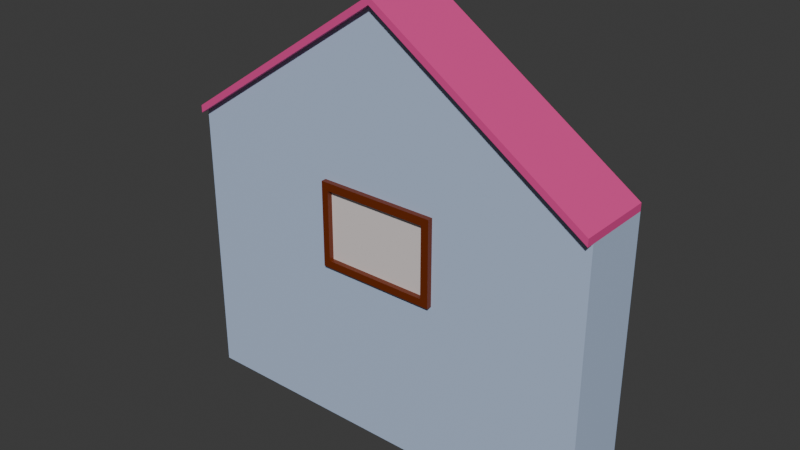 # Source: HouseFacade.blend  (saved by Blender 4.5.88; exported with 4.5.12 LTS)
import bpy
from mathutils import Matrix  # noqa: F401  (used for matrix-valued properties, if any)

bpy.ops.wm.read_factory_settings(use_empty=True)
scene = bpy.context.scene
scene.name = 'Scene'

# ---- collections
col_collection = bpy.data.collections.new('Collection'); scene.collection.children.link(col_collection)

# ---- materials (node trees are filled in below, after node groups)
mat_wall = bpy.data.materials.new('Wall')
mat_wall.alpha_threshold = 0.0
mat_wall.roughness = 0.5
mat_wall.line_color = (0.0, 0.0, 0.0, 1.0)
mat_window = bpy.data.materials.new('Window')
mat_glass = bpy.data.materials.new('Glass')
mat_roof = bpy.data.materials.new('Roof')

# ---- material node trees
mat_wall.use_nodes = True; mat_wall.node_tree.nodes.clear()
_N = mat_wall.node_tree.nodes; _L = mat_wall.node_tree.links
n0 = _N.new('ShaderNodeOutputMaterial'); n0.name = 'Material Output'; n0.location = (200, 100)
n1 = _N.new('ShaderNodeBsdfPrincipled'); n1.name = 'Principled BSDF'; n1.location = (-200, 100)
n1.inputs[0].default_value = (0.4735, 0.5877, 0.8003, 1.0)
n1.inputs[3].default_value = 1.45
_L.new(n1.outputs[0], n0.inputs[0])
n0.is_active_output = True
mat_window.use_nodes = True; mat_window.node_tree.nodes.clear()
_N = mat_window.node_tree.nodes; _L = mat_window.node_tree.links
n0 = _N.new('ShaderNodeBsdfPrincipled'); n0.name = 'Principled BSDF'; n0.location = (-200, 100)
n0.inputs[0].default_value = (0.1574, 0.02307, 0.0006858, 1.0)
n1 = _N.new('ShaderNodeOutputMaterial'); n1.name = 'Material Output'; n1.location = (200, 100)
_L.new(n0.outputs[0], n1.inputs[0])
n1.is_active_output = True
mat_glass.use_nodes = True; mat_glass.node_tree.nodes.clear()
_N = mat_glass.node_tree.nodes; _L = mat_glass.node_tree.links
n0 = _N.new('ShaderNodeBsdfPrincipled'); n0.name = 'Principled BSDF'; n0.location = (-200, 100)
n0.inputs[0].default_value = (0.8004, 0.7252, 0.7117, 0.08518)
n1 = _N.new('ShaderNodeOutputMaterial'); n1.name = 'Material Output'; n1.location = (200, 100)
_L.new(n0.outputs[0], n1.inputs[0])
n1.is_active_output = True
mat_roof.use_nodes = True; mat_roof.node_tree.nodes.clear()
_N = mat_roof.node_tree.nodes; _L = mat_roof.node_tree.links
n0 = _N.new('ShaderNodeBsdfPrincipled'); n0.name = 'Principled BSDF'; n0.location = (-200, 100)
n0.inputs[0].default_value = (0.8005, 0.06742, 0.2971, 1.0)
n1 = _N.new('ShaderNodeOutputMaterial'); n1.name = 'Material Output'; n1.location = (200, 100)
_L.new(n0.outputs[0], n1.inputs[0])
n1.is_active_output = True

# ---- world
world_world = bpy.data.worlds.new('World'); scene.world = world_world
world_world.use_nodes = True; world_world.node_tree.nodes.clear()
_N = world_world.node_tree.nodes; _L = world_world.node_tree.links
n0 = _N.new('ShaderNodeOutputWorld'); n0.name = 'World Output'; n0.location = (200, 100)
n1 = _N.new('ShaderNodeBackground'); n1.name = 'Background'; n1.location = (-200, 100)
n1.inputs[0].default_value = (0.05088, 0.05088, 0.05088, 1.0)
_L.new(n1.outputs[0], n0.inputs[0])
n0.is_active_output = True
world_world.color = (0.05088, 0.05088, 0.05088)
world_world.sun_shadow_jitter_overblur = 0.0

# ---- meshes
me_cube = bpy.data.meshes.new('Cube')
me_cube.from_pydata([(1.0, 1.0, 1.0), (1.0, 1.0, -1.0), (1.0, -1.0, 1.0), (1.0, -1.0, -1.0), (-1.0, 1.0, 1.0), (-1.0, 1.0, -1.0), (-1.0, -1.0, 1.0), (-1.0, -1.0, -1.0)], [], [(0, 4, 6, 2), (3, 2, 6, 7), (7, 6, 4, 5), (5, 1, 3, 7), (1, 0, 2, 3)])
_uv = me_cube.uv_layers.new(name='UVMap')
_uv.uv.foreach_set('vector', [0.625, 0.5, 0.875, 0.5, 0.875, 0.75, 0.625, 0.75, 0.375, 0.75, 0.625, 0.75, 0.625, 1.0, 0.375, 1.0, 0.375, 0.0, 0.625, 0.0, 0.625, 0.25, 0.375, 0.25, 0.125, 0.5, 0.375, 0.5, 0.375, 0.75, 0.125, 0.75, 0.375, 0.5, 0.625, 0.5, 0.625, 0.75, 0.375, 0.75])
me_cube.materials.append(mat_wall)
me_cube.use_mirror_vertex_groups = False
me_cube.update()
me_cube_001 = bpy.data.meshes.new('Cube.001')
me_cube_001.from_pydata([(1.0, 1.0, 1.0), (1.0, 1.0, -1.0), (1.0, -1.0, 1.0), (1.0, -1.0, -1.0), (-1.0, 1.0, 1.0), (-1.0, 1.0, -1.0), (-1.0, -1.0, 1.0), (-1.0, -1.0, -1.0), (-0.2821, -1.0, 1.0), (-0.2821, -1.0, -1.0), (-0.2821, 1.0, 1.0), (0.2869, -1.0, -1.0), (0.2869, 1.0, 1.0), (0.2869, -1.0, 1.0), (-1.0, -1.0, 0.5), (1.0, 1.0, 0.5), (1.0, -1.0, 0.5), (-1.0, 1.0, 0.5), (-0.2821, -1.0, 0.5), (0.2869, -1.0, 0.5), (1.0, 1.0, -0.5), (1.0, -1.0, -0.5), (-1.0, 1.0, -0.5), (-1.0, -1.0, -0.5), (-0.2821, -1.0, -0.5), (0.2869, -1.0, -0.5), (-0.25, -1.0, -1.0), (-0.25, 1.0, 1.0), (-0.25, -1.0, 1.0), (-0.25, -1.0, 0.5), (-0.25, -1.0, -0.5), (0.25, -1.0, 1.0), (0.25, -1.0, -1.0), (0.25, 1.0, 1.0), (0.25, -1.0, 0.5), (0.25, -1.0, -0.5), (-1.0, -1.0, 0.6136), (1.0, 1.0, 0.6136), (1.0, -1.0, 0.6136), (-1.0, 1.0, 0.6136), (-0.2821, -1.0, 0.6136), (0.2869, -1.0, 0.6136), (-0.25, -1.0, 0.6136), (0.25, -1.0, 0.6136), (1.0, 1.0, -0.6023), (1.0, -1.0, -0.6023), (-1.0, 1.0, -0.6023), (-0.2821, -1.0, -0.6023), (0.2869, -1.0, -0.6023), (-1.0, -1.0, -0.6023), (-0.25, -1.0, -0.6023), (0.25, -1.0, -0.6023), (-0.2821, -1.148, 0.6136), (-0.2821, -1.148, 0.5), (0.2869, -1.148, 0.6136), (0.2869, -1.148, 0.5), (-0.25, -1.148, 0.5), (-0.25, -1.148, -0.5), (-0.2821, -1.148, -0.5), (-0.25, -1.148, 0.6136), (0.25, -1.148, 0.6136), (0.25, -1.148, 0.5), (0.2869, -1.148, -0.5), (0.25, -1.148, -0.5), (-0.2821, -1.148, -0.6023), (0.2869, -1.148, -0.6023), (-0.25, -1.148, -0.6023), (0.25, -1.148, -0.6023)], [], [(10, 4, 6, 8), (40, 8, 6, 36), (36, 6, 4, 39), (37, 0, 2, 38), (42, 28, 8, 40), (27, 10, 8, 28), (0, 12, 13, 2), (38, 2, 13, 41), (45, 21, 25, 48), (47, 50, 66, 64), (47, 24, 23, 49), (49, 23, 22, 46), (44, 20, 21, 45), (41, 43, 60, 54), (12, 33, 31, 13), (41, 13, 31, 43), (51, 48, 65, 67), (16, 38, 41, 19), (30, 29, 56, 57), (15, 37, 38, 16), (14, 36, 39, 17), (18, 40, 36, 14), (11, 48, 51, 32), (1, 44, 45, 3), (7, 49, 46, 5), (9, 47, 49, 7), (26, 50, 47, 9), (3, 45, 48, 11), (32, 51, 50, 26), (43, 42, 59, 60), (18, 24, 58, 53), (43, 31, 28, 42), (31, 33, 27, 28), (22, 23, 14, 17), (23, 24, 18, 14), (24, 47, 64, 58), (30, 35, 34, 29), (42, 40, 52, 59), (25, 21, 16, 19), (21, 20, 15, 16), (66, 57, 58, 64), (65, 62, 63, 67), (55, 54, 60, 61), (56, 59, 52, 53), (67, 63, 57, 66), (61, 60, 59, 56), (58, 57, 56, 53), (63, 62, 55, 61), (34, 35, 63, 61), (50, 51, 67, 66), (40, 18, 53, 52), (48, 25, 62, 65), (25, 19, 55, 62), (19, 41, 54, 55), (35, 30, 57, 63), (29, 34, 61, 56)])
me_cube_001.polygons.foreach_set('material_index', [0, 0, 0, 0, 0, 0, 0, 0, 0, 1, 0, 0, 0, 1, 0, 0, 1, 0, 1, 0, 0, 0, 0, 0, 0, 0, 0, 0, 0, 1, 1, 0, 0, 0, 0, 1, 2, 1, 0, 0, 1, 1, 1, 1, 1, 1, 1, 1, 1, 1, 1, 1, 1, 1, 1, 0])
_uv = me_cube_001.uv_layers.new(name='UVMap')
_uv.uv.foreach_set('vector', [0.7853, 0.5, 0.875, 0.5, 0.875, 0.75, 0.7853, 0.75, 0.5767, 0.9103, 0.625, 0.9103, 0.625, 1.0, 0.5767, 1.0, 0.5767, 0.0, 0.625, 0.0, 0.625, 0.25, 0.5767, 0.25, 0.5767, 0.5, 0.625, 0.5, 0.625, 0.75, 0.5767, 0.75, 0.5767, 0.9062, 0.625, 0.9062, 0.625, 0.9103, 0.5767, 0.9103, 0.7812, 0.5, 0.7853, 0.5, 0.7853, 0.75, 0.7812, 0.75, 0.625, 0.5, 0.7141, 0.5, 0.7141, 0.75, 0.625, 0.75, 0.5767, 0.75, 0.625, 0.75, 0.625, 0.8391, 0.5767, 0.8391, 0.4247, 0.75, 0.4375, 0.75, 0.4375, 0.8391, 0.4247, 0.8391, 0.4247, 0.9103, 0.4247, 0.9062, 0.4247, 0.9062, 0.4247, 0.9103, 0.4247, 0.9103, 0.4375, 0.9103, 0.4375, 1.0, 0.4247, 1.0, 0.4247, 0.0, 0.4375, 0.0, 0.4375, 0.25, 0.4247, 0.25, 0.4247, 0.5, 0.4375, 0.5, 0.4375, 0.75, 0.4247, 0.75, 0.5767, 0.8391, 0.5767, 0.8438, 0.5767, 0.8438, 0.5767, 0.8391, 0.7141, 0.5, 0.7188, 0.5, 0.7188, 0.75, 0.7141, 0.75, 0.5767, 0.8391, 0.625, 0.8391, 0.625, 0.8438, 0.5767, 0.8438, 0.4247, 0.8438, 0.4247, 0.8391, 0.4247, 0.8391, 0.4247, 0.8438, 0.5625, 0.75, 0.5767, 0.75, 0.5767, 0.8391, 0.5625, 0.8391, 0.4375, 0.9062, 0.5625, 0.9062, 0.5625, 0.9062, 0.4375, 0.9062, 0.5625, 0.5, 0.5767, 0.5, 0.5767, 0.75, 0.5625, 0.75, 0.5625, 0.0, 0.5767, 0.0, 0.5767, 0.25, 0.5625, 0.25, 0.5625, 0.9103, 0.5767, 0.9103, 0.5767, 1.0, 0.5625, 1.0, 0.375, 0.8391, 0.4247, 0.8391, 0.4247, 0.8438, 0.375, 0.8438, 0.375, 0.5, 0.4247, 0.5, 0.4247, 0.75, 0.375, 0.75, 0.375, 0.0, 0.4247, 0.0, 0.4247, 0.25, 0.375, 0.25, 0.375, 0.9103, 0.4247, 0.9103, 0.4247, 1.0, 0.375, 1.0, 0.375, 0.9062, 0.4247, 0.9062, 0.4247, 0.9103, 0.375, 0.9103, 0.375, 0.75, 0.4247, 0.75, 0.4247, 0.8391, 0.375, 0.8391, 0.375, 0.8438, 0.4247, 0.8438, 0.4247, 0.9062, 0.375, 0.9062, 0.5767, 0.8438, 0.5767, 0.9062, 0.5767, 0.9062, 0.5767, 0.8438, 0.5625, 0.9103, 0.4375, 0.9103, 0.4375, 0.9103, 0.5625, 0.9103, 0.5767, 0.8438, 0.625, 0.8438, 0.625, 0.9062, 0.5767, 0.9062, 0.7188, 0.75, 0.7188, 0.5, 0.7812, 0.5, 0.7812, 0.75, 0.4375, 0.25, 0.4375, 0.0, 0.5625, 0.0, 0.5625, 0.25, 0.4375, 1.0, 0.4375, 0.9103, 0.5625, 0.9103, 0.5625, 1.0, 0.4375, 0.9103, 0.4247, 0.9103, 0.4247, 0.9103, 0.4375, 0.9103, 0.4375, 0.9062, 0.4375, 0.8438, 0.5625, 0.8438, 0.5625, 0.9062, 0.5767, 0.9062, 0.5767, 0.9103, 0.5767, 0.9103, 0.5767, 0.9062, 0.4375, 0.8391, 0.4375, 0.75, 0.5625, 0.75, 0.5625, 0.8391, 0.4375, 0.75, 0.4375, 0.5, 0.5625, 0.5, 0.5625, 0.75, 0.4247, 0.9062, 0.4375, 0.9062, 0.4375, 0.9103, 0.4247, 0.9103, 0.4247, 0.8391, 0.4375, 0.8391, 0.4375, 0.8438, 0.4247, 0.8438, 0.5625, 0.8391, 0.5767, 0.8391, 0.5767, 0.8438, 0.5625, 0.8438, 0.5625, 0.9062, 0.5767, 0.9062, 0.5767, 0.9103, 0.5625, 0.9103, 0.4247, 0.8438, 0.4375, 0.8438, 0.4375, 0.9062, 0.4247, 0.9062, 0.5625, 0.8438, 0.5767, 0.8438, 0.5767, 0.9062, 0.5625, 0.9062, 0.4375, 0.9103, 0.4375, 0.9062, 0.5625, 0.9062, 0.5625, 0.9103, 0.4375, 0.8438, 0.4375, 0.8391, 0.5625, 0.8391, 0.5625, 0.8438, 0.5625, 0.8438, 0.4375, 0.8438, 0.4375, 0.8438, 0.5625, 0.8438, 0.4247, 0.9062, 0.4247, 0.8438, 0.4247, 0.8438, 0.4247, 0.9062, 0.5767, 0.9103, 0.5625, 0.9103, 0.5625, 0.9103, 0.5767, 0.9103, 0.4247, 0.8391, 0.4375, 0.8391, 0.4375, 0.8391, 0.4247, 0.8391, 0.4375, 0.8391, 0.5625, 0.8391, 0.5625, 0.8391, 0.4375, 0.8391, 0.5625, 0.8391, 0.5767, 0.8391, 0.5767, 0.8391, 0.5625, 0.8391, 0.4375, 0.8438, 0.4375, 0.9062, 0.4375, 0.9062, 0.4375, 0.8438, 0.5625, 0.9062, 0.5625, 0.8438, 0.5625, 0.8438, 0.5625, 0.9062])
me_cube_001.materials.append(mat_wall)
me_cube_001.materials.append(mat_window)
me_cube_001.materials.append(mat_glass)
me_cube_001.use_mirror_vertex_groups = False
me_cube_001.update()
me_cube_002 = bpy.data.meshes.new('Cube.002')
me_cube_002.from_pydata([(1.0, 1.0, -1.0), (1.0, -1.0, -1.0), (0.0005367, 1.0, 1.023), (-1.0, 1.0, -1.0), (0.0005367, -1.0, 1.023), (-1.0, -1.0, -1.0), (-1.0, 1.0, -0.8946), (-1.0, -1.0, -0.8946), (0.0005392, -1.0, 1.129), (1.0, -1.0, -0.8946), (0.0005392, 1.0, 1.129), (1.0, 1.0, -0.8946), (-1.0, -1.224, -1.0), (0.0005367, -1.224, 1.023), (1.0, -1.224, -1.0), (-1.0, -1.224, -0.8946), (0.0005392, -1.224, 1.129), (1.0, -1.224, -0.8946)], [], [(2, 3, 6, 10), (1, 0, 11, 9), (4, 5, 1), (8, 9, 11, 10), (7, 8, 10, 6), (9, 8, 16, 17), (3, 5, 7, 6), (0, 2, 10, 11), (5, 4, 13, 12), (12, 13, 16, 15), (13, 14, 17, 16), (7, 5, 12, 15), (1, 9, 17, 14), (4, 1, 14, 13), (8, 7, 15, 16)])
me_cube_002.polygons.foreach_set('material_index', [0, 0, 1, 0, 0, 0, 0, 0, 0, 0, 0, 0, 0, 0, 0])
_uv = me_cube_002.uv_layers.new(name='UVMap')
_uv.uv.foreach_set('vector', [0.0, 0.0, 0.0, 0.0, 0.0, 0.0, 0.0, 0.0, 0.375, 0.75, 0.375, 0.5, 0.375, 0.5, 0.375, 0.75, 0.625, 0.0, 0.125, 0.75, 0.375, 0.75, 0.625, 0.0, 0.375, 0.75, 0.375, 0.5, 0.625, 0.25, 0.375, 0.0, 0.625, 0.0, 0.625, 0.25, 0.375, 0.25, 0.375, 0.75, 0.625, 0.0, 0.625, 0.0, 0.375, 0.75, 0.125, 0.5, 0.125, 0.75, 0.125, 0.75, 0.125, 0.5, 0.0, 0.0, 0.0, 0.0, 0.0, 0.0, 0.0, 0.0, 0.125, 0.75, 0.625, 0.0, 0.625, 0.0, 0.125, 0.75, 0.125, 0.75, 0.625, 0.0, 0.625, 0.0, 0.125, 0.75, 0.625, 0.0, 0.375, 0.75, 0.375, 0.75, 0.625, 0.0, 0.125, 0.75, 0.125, 0.75, 0.125, 0.75, 0.125, 0.75, 0.375, 0.75, 0.375, 0.75, 0.375, 0.75, 0.375, 0.75, 0.625, 0.0, 0.375, 0.75, 0.375, 0.75, 0.625, 0.0, 0.625, 0.0, 0.375, 0.0, 0.375, 0.0, 0.625, 0.0])
me_cube_002.materials.append(mat_roof)
me_cube_002.materials.append(mat_wall)
me_cube_002.use_mirror_vertex_groups = False
me_cube_002.update()

# ---- objects
ob_cube = bpy.data.objects.new('Cube', me_cube)
ob_cube_001 = bpy.data.objects.new('Cube.001', me_cube_001)
ob_cube_002 = bpy.data.objects.new('Cube.002', me_cube_002)

# ---- transforms, parenting, visibility, modifiers, constraints
ob_cube.location = (0.0, 1.285, 0.0)
ob_cube.scale = (3.0, 0.5, 1.0)
ob_cube.lock_rotations_4d = False
ob_cube.empty_display_type = 'ARROWS'
ob_cube.lineart.crease_threshold = 0.0
ob_cube_001.location = (0.0, 1.285, 2.0)
ob_cube_001.scale = (3.0, 0.5, 1.0)
ob_cube_001.lock_rotations_4d = False
ob_cube_001.empty_display_type = 'ARROWS'
ob_cube_001.lineart.crease_threshold = 0.0
ob_cube_002.location = (0.0, 1.285, 4.0)
ob_cube_002.scale = (3.0, 0.5, 1.0)
ob_cube_002.lock_rotations_4d = False
ob_cube_002.empty_display_type = 'ARROWS'
ob_cube_002.lineart.crease_threshold = 0.0

# ---- collection membership
col_collection.objects.link(ob_cube)
col_collection.objects.link(ob_cube_001)
col_collection.objects.link(ob_cube_002)

# ---- scene / render settings (as saved in the file)
scene.frame_start = 1; scene.frame_end = 250; scene.frame_set(1)
scene.render.engine = 'BLENDER_EEVEE_NEXT'
bpy.context.view_layer.update()

# ---- added for rendering (the .blend has no active camera and no usable light): camera, sun
cam_auto = bpy.data.cameras.new('AutoCamera')
cam_auto.lens = 50.0
cam_auto.sensor_width = 36.0
cam_auto.clip_end = 1000.0
ob_auto_camera = bpy.data.objects.new('AutoCamera', cam_auto)
scene.collection.objects.link(ob_auto_camera)
ob_auto_camera.location = (8.00173, -8.373, 8.46565)
ob_auto_camera.rotation_euler = (1.09748, -7.21219e-08, 0.694738)
scene.camera = ob_auto_camera
light_auto_sun = bpy.data.lights.new('AutoSun', 'SUN')
light_auto_sun.energy = 3.0
light_auto_sun.angle = 0.0523599
ob_auto_sun = bpy.data.objects.new('AutoSun', light_auto_sun)
scene.collection.objects.link(ob_auto_sun)
ob_auto_sun.rotation_euler = (0.872665, 0.174533, 0.523599)
bpy.context.view_layer.update()
